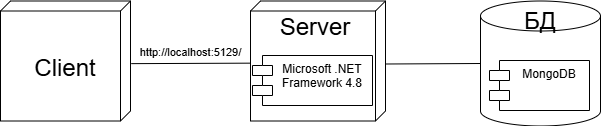

The diagram above was exported from draw.io. Its source (the exported page's mxGraphModel, read from the mxfile embedded in the PNG):
<mxGraphModel dx="1111" dy="473" grid="1" gridSize="10" guides="1" tooltips="1" connect="1" arrows="1" fold="1" page="1" pageScale="1" pageWidth="827" pageHeight="1169" math="0" shadow="0">
  <root>
    <mxCell id="0" />
    <mxCell id="1" parent="0" />
    <mxCell id="zCFnsLtajbYS-ahux_n9-1" value="" style="shape=cylinder3;whiteSpace=wrap;html=1;boundedLbl=1;backgroundOutline=1;size=15;" parent="1" vertex="1">
      <mxGeometry x="500" y="47.5" width="120" height="125" as="geometry" />
    </mxCell>
    <mxCell id="zCFnsLtajbYS-ahux_n9-3" value="" style="verticalAlign=top;align=left;spacingTop=8;spacingLeft=2;spacingRight=12;shape=cube;size=10;direction=south;fontStyle=4;html=1;whiteSpace=wrap;" parent="1" vertex="1">
      <mxGeometry x="20" y="47.5" width="130" height="120" as="geometry" />
    </mxCell>
    <mxCell id="zCFnsLtajbYS-ahux_n9-5" value="" style="verticalAlign=top;align=left;spacingTop=8;spacingLeft=2;spacingRight=12;shape=cube;size=10;direction=south;fontStyle=4;html=1;whiteSpace=wrap;" parent="1" vertex="1">
      <mxGeometry x="270" y="47.5" width="135" height="120" as="geometry" />
    </mxCell>
    <mxCell id="zCFnsLtajbYS-ahux_n9-7" value="Microsoft .NET&lt;div&gt;Framework 4.8&lt;/div&gt;" style="shape=module;align=left;spacingLeft=20;align=center;verticalAlign=top;whiteSpace=wrap;html=1;" parent="1" vertex="1">
      <mxGeometry x="272" y="102" width="120" height="50" as="geometry" />
    </mxCell>
    <mxCell id="zCFnsLtajbYS-ahux_n9-8" value="&lt;font style=&quot;font-size: 24px;&quot;&gt;Client&lt;/font&gt;" style="text;html=1;whiteSpace=wrap;strokeColor=none;fillColor=none;align=center;verticalAlign=middle;rounded=0;" parent="1" vertex="1">
      <mxGeometry x="55" y="100" width="60" height="30" as="geometry" />
    </mxCell>
    <mxCell id="zCFnsLtajbYS-ahux_n9-9" value="&lt;font style=&quot;font-size: 24px;&quot;&gt;Server&lt;/font&gt;" style="text;html=1;whiteSpace=wrap;strokeColor=none;fillColor=none;align=center;verticalAlign=middle;rounded=0;" parent="1" vertex="1">
      <mxGeometry x="305" y="59" width="60" height="30" as="geometry" />
    </mxCell>
    <mxCell id="zCFnsLtajbYS-ahux_n9-10" value="MongoDB" style="shape=module;align=left;spacingLeft=20;align=center;verticalAlign=top;whiteSpace=wrap;html=1;" parent="1" vertex="1">
      <mxGeometry x="509" y="107" width="100" height="50" as="geometry" />
    </mxCell>
    <mxCell id="zCFnsLtajbYS-ahux_n9-11" value="&lt;font style=&quot;font-size: 24px;&quot;&gt;БД&lt;/font&gt;" style="text;html=1;whiteSpace=wrap;strokeColor=none;fillColor=none;align=center;verticalAlign=middle;rounded=0;" parent="1" vertex="1">
      <mxGeometry x="530" y="52.5" width="60" height="30" as="geometry" />
    </mxCell>
    <mxCell id="zCFnsLtajbYS-ahux_n9-13" value="" style="endArrow=none;html=1;rounded=0;entryX=0.518;entryY=0.998;entryDx=0;entryDy=0;entryPerimeter=0;exitX=0.522;exitY=-0.006;exitDx=0;exitDy=0;exitPerimeter=0;" parent="1" source="zCFnsLtajbYS-ahux_n9-3" target="zCFnsLtajbYS-ahux_n9-5" edge="1">
      <mxGeometry width="50" height="50" relative="1" as="geometry">
        <mxPoint x="150" y="120" as="sourcePoint" />
        <mxPoint x="200" y="70" as="targetPoint" />
      </mxGeometry>
    </mxCell>
    <mxCell id="zCFnsLtajbYS-ahux_n9-14" value="http://localhost:5129/" style="edgeLabel;html=1;align=center;verticalAlign=middle;resizable=0;points=[];" parent="zCFnsLtajbYS-ahux_n9-13" vertex="1" connectable="0">
      <mxGeometry x="-0.1759" y="1" relative="1" as="geometry">
        <mxPoint x="10" y="-10" as="offset" />
      </mxGeometry>
    </mxCell>
    <mxCell id="zCFnsLtajbYS-ahux_n9-15" value="" style="endArrow=none;html=1;rounded=0;entryX=0;entryY=0.5;entryDx=0;entryDy=0;entryPerimeter=0;exitX=0.525;exitY=0;exitDx=0;exitDy=0;exitPerimeter=0;" parent="1" source="zCFnsLtajbYS-ahux_n9-5" target="zCFnsLtajbYS-ahux_n9-1" edge="1">
      <mxGeometry width="50" height="50" relative="1" as="geometry">
        <mxPoint x="392" y="200" as="sourcePoint" />
        <mxPoint x="511" y="200" as="targetPoint" />
      </mxGeometry>
    </mxCell>
  </root>
</mxGraphModel>